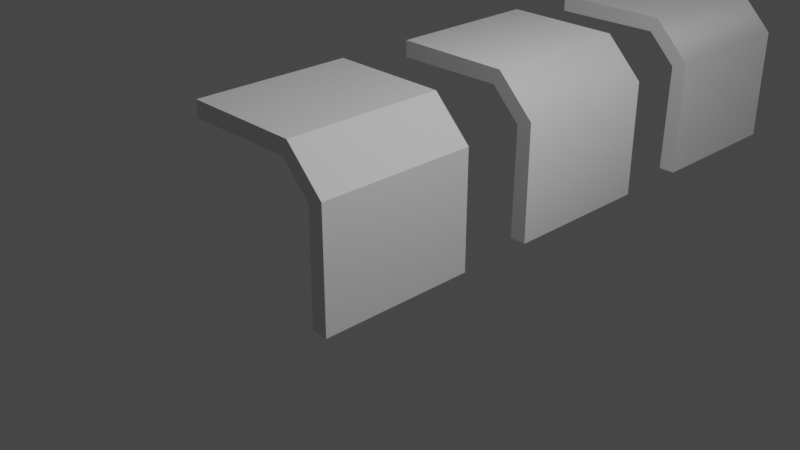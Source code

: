 # Source: 20210630_auto_smooth_weighted_normal_0001.blend  (saved by Blender 2.93.20; exported with 4.5.12 LTS)
import bpy
from mathutils import Matrix  # noqa: F401  (used for matrix-valued properties, if any)

bpy.ops.wm.read_factory_settings(use_empty=True)
scene = bpy.context.scene
scene.name = 'Scene'

# ---- collections
col_collection = bpy.data.collections.new('Collection'); scene.collection.children.link(col_collection)

# ---- node groups
ng_auto_smooth = bpy.data.node_groups.new('Auto Smooth', 'GeometryNodeTree')
_s = ng_auto_smooth.interface.new_socket(name='Geometry', in_out='OUTPUT', socket_type='NodeSocketGeometry')
_s = ng_auto_smooth.interface.new_socket(name='Geometry', in_out='INPUT', socket_type='NodeSocketGeometry')
_s = ng_auto_smooth.interface.new_socket(name='Angle', in_out='INPUT', socket_type='NodeSocketFloat')
_s.subtype = 'ANGLE'
_s.min_value = 0.0
_s.max_value = 3.142
ng_auto_smooth.is_modifier = True
_N = ng_auto_smooth.nodes; _L = ng_auto_smooth.links
n0 = _N.new('NodeGroupOutput'); n0.name = 'Group Output'; n0.location = (480, -100)
n1 = _N.new('NodeGroupInput'); n1.name = 'Group Input'; n1.location = (-420, -300)
n2 = _N.new('NodeGroupInput'); n2.name = 'Group Input.001'; n2.location = (-60, -100)
n3 = _N.new('GeometryNodeSetShadeSmooth'); n3.name = 'Set Shade Smooth'; n3.location = (120, -100)
n3.domain = 'EDGE'
n4 = _N.new('GeometryNodeSetShadeSmooth'); n4.name = 'Set Shade Smooth.001'; n4.location = (300, -100)
n5 = _N.new('GeometryNodeInputMeshEdgeAngle'); n5.name = 'Edge Angle'; n5.location = (-420, -220)
n6 = _N.new('GeometryNodeInputEdgeSmooth'); n6.name = 'Is Edge Smooth'; n6.location = (-60, -160)
n7 = _N.new('GeometryNodeInputShadeSmooth'); n7.name = 'Is Face Smooth'; n7.location = (-240, -340)
n8 = _N.new('FunctionNodeBooleanMath'); n8.name = 'Boolean Math'; n8.location = (-60, -220)
n9 = _N.new('FunctionNodeCompare'); n9.name = 'Compare'; n9.location = (-240, -180)
n9.operation = 'LESS_EQUAL'
_L.new(n5.outputs[0], n9.inputs[0])
_L.new(n4.outputs[0], n0.inputs[0])
_L.new(n1.outputs[1], n9.inputs[1])
_L.new(n9.outputs[0], n8.inputs[0])
_L.new(n7.outputs[0], n8.inputs[1])
_L.new(n2.outputs[0], n3.inputs[0])
_L.new(n6.outputs[0], n3.inputs[1])
_L.new(n3.outputs[0], n4.inputs[0])
_L.new(n8.outputs[0], n3.inputs[2])
n0.is_active_output = True

# ---- world
world_world = bpy.data.worlds.new('World'); scene.world = world_world
world_world.use_nodes = True; world_world.node_tree.nodes.clear()
_N = world_world.node_tree.nodes; _L = world_world.node_tree.links
n0 = _N.new('ShaderNodeOutputWorld'); n0.name = 'World Output'; n0.location = (300, 300)
n1 = _N.new('ShaderNodeBackground'); n1.name = 'Background'; n1.location = (10, 300)
n1.inputs[0].default_value = (0.05088, 0.05088, 0.05088, 1.0)
_L.new(n1.outputs[0], n0.inputs[0])
n0.is_active_output = True
world_world.color = (0.05088, 0.05088, 0.05088)
world_world.use_sun_shadow = False
world_world.sun_shadow_jitter_overblur = 0.0

# ---- cameras
cam_camera = bpy.data.cameras.new('Camera')
cam_camera.clip_end = 100.0
cam_camera.ortho_scale = 7.314

# ---- lights
light_light = bpy.data.lights.new('Light', 'POINT')
light_light.transmission_factor = 0.0
light_light.energy = 1000.0
light_light.shadow_soft_size = 0.1
light_light.shadow_maximum_resolution = 0.006
light_light.use_absolute_resolution = True

# ---- meshes
me_plane = bpy.data.meshes.new('Plane')
me_plane.from_pydata([(1.0, -1.0, 0.0), (1.0, 1.0, 0.0), (-1.0, -1.0, -2.0), (-1.0, 1.0, -2.0), (-0.5056, -1.0, 0.0), (-1.0, -1.0, -0.4944), (-1.0, 1.0, -0.4944), (-0.5056, 1.0, 0.0), (1.0, -1.0, -0.21), (1.0, 1.0, -0.21), (-0.79, -1.0, -2.0), (-0.79, 1.0, -2.0), (-0.4253, -1.0, -0.194), (-0.806, -1.0, -0.5747), (-0.806, 1.0, -0.5747), (-0.4253, 1.0, -0.194)], [], [(4, 0, 1, 7), (6, 5, 4, 7), (5, 6, 3, 2), (12, 15, 9, 8), (14, 15, 12, 13), (13, 10, 11, 14), (1, 0, 8, 9), (2, 3, 11, 10), (6, 7, 15, 14), (4, 5, 13, 12), (5, 2, 10, 13), (3, 6, 14, 11), (0, 4, 12, 8), (7, 1, 9, 15)])
_uv = me_plane.uv_layers.new(name='UVMap')
_uv.uv.foreach_set('vector', [0.2472, 0.0, 1.0, 0.0, 1.0, 1.0, 0.2472, 1.0, 0.0, 1.0, 0.0, 0.0, 0.2472, 0.0, 0.2472, 1.0, 0.0, 0.0, 0.0, 1.0, 0.0, 1.0, 0.0, 0.0, 0.2472, 0.0, 0.2472, 1.0, 1.0, 1.0, 1.0, 0.0, 0.0, 1.0, 0.2472, 1.0, 0.2472, 0.0, 0.0, 0.0, 0.0, 0.0, 0.0, 0.0, 0.0, 1.0, 0.0, 1.0, 1.0, 1.0, 1.0, 0.0, 1.0, 0.0, 1.0, 1.0, 0.0, 0.0, 0.0, 1.0, 0.0, 1.0, 0.0, 0.0, 0.0, 1.0, 0.2472, 1.0, 0.2472, 1.0, 0.0, 1.0, 0.2472, 0.0, 0.0, 0.0, 0.0, 0.0, 0.2472, 0.0, 0.0, 0.0, 0.0, 0.0, 0.0, 0.0, 0.0, 0.0, 0.0, 1.0, 0.0, 1.0, 0.0, 1.0, 0.0, 1.0, 1.0, 0.0, 0.2472, 0.0, 0.2472, 0.0, 1.0, 0.0, 0.2472, 1.0, 1.0, 1.0, 1.0, 1.0, 0.2472, 1.0])
me_plane.use_remesh_fix_poles = True
me_plane.use_remesh_preserve_attributes = False
me_plane.update()
me_plane_001 = bpy.data.meshes.new('Plane.001')
me_plane_001.from_pydata([(1.0, -1.0, 0.0), (1.0, 1.0, 0.0), (-1.0, -1.0, -2.0), (-1.0, 1.0, -2.0), (-0.5056, -1.0, 0.0), (-1.0, -1.0, -0.4944), (-1.0, 1.0, -0.4944), (-0.5056, 1.0, 0.0), (1.0, -1.0, -0.21), (1.0, 1.0, -0.21), (-0.79, -1.0, -2.0), (-0.79, 1.0, -2.0), (-0.4253, -1.0, -0.194), (-0.806, -1.0, -0.5747), (-0.806, 1.0, -0.5747), (-0.4253, 1.0, -0.194)], [], [(4, 0, 1, 7), (6, 5, 4, 7), (5, 6, 3, 2), (12, 15, 9, 8), (14, 15, 12, 13), (13, 10, 11, 14), (1, 0, 8, 9), (2, 3, 11, 10), (6, 7, 15, 14), (4, 5, 13, 12), (5, 2, 10, 13), (3, 6, 14, 11), (0, 4, 12, 8), (7, 1, 9, 15)])
me_plane_001.polygons.foreach_set('use_smooth', [True] * 14)
_uv = me_plane_001.uv_layers.new(name='UVMap')
_uv.uv.foreach_set('vector', [0.2472, 0.0, 1.0, 0.0, 1.0, 1.0, 0.2472, 1.0, 0.0, 1.0, 0.0, 0.0, 0.2472, 0.0, 0.2472, 1.0, 0.0, 0.0, 0.0, 1.0, 0.0, 1.0, 0.0, 0.0, 0.2472, 0.0, 0.2472, 1.0, 1.0, 1.0, 1.0, 0.0, 0.0, 1.0, 0.2472, 1.0, 0.2472, 0.0, 0.0, 0.0, 0.0, 0.0, 0.0, 0.0, 0.0, 1.0, 0.0, 1.0, 1.0, 1.0, 1.0, 0.0, 1.0, 0.0, 1.0, 1.0, 0.0, 0.0, 0.0, 1.0, 0.0, 1.0, 0.0, 0.0, 0.0, 1.0, 0.2472, 1.0, 0.2472, 1.0, 0.0, 1.0, 0.2472, 0.0, 0.0, 0.0, 0.0, 0.0, 0.2472, 0.0, 0.0, 0.0, 0.0, 0.0, 0.0, 0.0, 0.0, 0.0, 0.0, 1.0, 0.0, 1.0, 0.0, 1.0, 0.0, 1.0, 1.0, 0.0, 0.2472, 0.0, 0.2472, 0.0, 1.0, 0.0, 0.2472, 1.0, 1.0, 1.0, 1.0, 1.0, 0.2472, 1.0])
me_plane_001.use_remesh_fix_poles = True
me_plane_001.use_remesh_preserve_attributes = False
me_plane_001.update()
me_plane_002 = bpy.data.meshes.new('Plane.002')
me_plane_002.from_pydata([(1.0, -1.0, 0.0), (1.0, 1.0, 0.0), (-1.0, -1.0, -2.0), (-1.0, 1.0, -2.0), (-0.5056, -1.0, 0.0), (-1.0, -1.0, -0.4944), (-1.0, 1.0, -0.4944), (-0.5056, 1.0, 0.0), (1.0, -1.0, -0.21), (1.0, 1.0, -0.21), (-0.79, -1.0, -2.0), (-0.79, 1.0, -2.0), (-0.4253, -1.0, -0.194), (-0.806, -1.0, -0.5747), (-0.806, 1.0, -0.5747), (-0.4253, 1.0, -0.194)], [], [(4, 0, 1, 7), (6, 5, 4, 7), (5, 6, 3, 2), (12, 15, 9, 8), (14, 15, 12, 13), (13, 10, 11, 14), (1, 0, 8, 9), (2, 3, 11, 10), (6, 7, 15, 14), (4, 5, 13, 12), (5, 2, 10, 13), (3, 6, 14, 11), (0, 4, 12, 8), (7, 1, 9, 15)])
me_plane_002.polygons.foreach_set('use_smooth', [True] * 14)
_uv = me_plane_002.uv_layers.new(name='UVMap')
_uv.uv.foreach_set('vector', [0.2472, 0.0, 1.0, 0.0, 1.0, 1.0, 0.2472, 1.0, 0.0, 1.0, 0.0, 0.0, 0.2472, 0.0, 0.2472, 1.0, 0.0, 0.0, 0.0, 1.0, 0.0, 1.0, 0.0, 0.0, 0.2472, 0.0, 0.2472, 1.0, 1.0, 1.0, 1.0, 0.0, 0.0, 1.0, 0.2472, 1.0, 0.2472, 0.0, 0.0, 0.0, 0.0, 0.0, 0.0, 0.0, 0.0, 1.0, 0.0, 1.0, 1.0, 1.0, 1.0, 0.0, 1.0, 0.0, 1.0, 1.0, 0.0, 0.0, 0.0, 1.0, 0.0, 1.0, 0.0, 0.0, 0.0, 1.0, 0.2472, 1.0, 0.2472, 1.0, 0.0, 1.0, 0.2472, 0.0, 0.0, 0.0, 0.0, 0.0, 0.2472, 0.0, 0.0, 0.0, 0.0, 0.0, 0.0, 0.0, 0.0, 0.0, 0.0, 1.0, 0.0, 1.0, 0.0, 1.0, 0.0, 1.0, 1.0, 0.0, 0.2472, 0.0, 0.2472, 0.0, 1.0, 0.0, 0.2472, 1.0, 1.0, 1.0, 1.0, 1.0, 0.2472, 1.0])
me_plane_002.use_remesh_fix_poles = True
me_plane_002.use_remesh_preserve_attributes = False
me_plane_002.update()

# ---- objects
ob_light = bpy.data.objects.new('Light', light_light)
ob_camera = bpy.data.objects.new('Camera', cam_camera)
ob_plane = bpy.data.objects.new('Plane', me_plane)
ob_plane_001 = bpy.data.objects.new('Plane.001', me_plane_001)
ob_plane_002 = bpy.data.objects.new('Plane.002', me_plane_002)

# ---- transforms, parenting, visibility, modifiers, constraints
ob_light.location = (4.076, 1.005, 5.904)
ob_light.rotation_euler = (0.6503, 0.05522, 1.866)
ob_light.lock_rotations_4d = False
ob_light.empty_display_type = 'ARROWS'
ob_light.color = (0.0, 0.0, 0.0, 0.0)
ob_light.lineart.crease_threshold = 0.0
ob_camera.location = (7.359, -6.926, 4.958)
ob_camera.rotation_euler = (1.109, 0.0, 0.8149)
ob_camera.lock_rotations_4d = False
ob_camera.empty_display_type = 'ARROWS'
ob_camera.color = (0.0, 0.0, 0.0, 0.0)
ob_camera.display_type = 'WIRE'
ob_camera.lineart.crease_threshold = 0.0
ob_plane.location = (0.0, 0.0, 0.0)
ob_plane.rotation_euler = (-0.0, 1.571, 0.0)
_m = ob_plane.modifiers.new('Auto Smooth', 'NODES')
_m.node_group = ng_auto_smooth
_gi = [s.identifier for s in ng_auto_smooth.interface.items_tree if s.item_type == 'SOCKET' and s.in_out == 'INPUT']
_m[_gi[1]] = 0.5236  # Angle
ob_plane_001.location = (0.0, 3.0, 0.0)
ob_plane_001.rotation_euler = (-0.0, 1.571, 0.0)
_m = ob_plane_001.modifiers.new('Auto Smooth', 'NODES')
_m.node_group = ng_auto_smooth
_gi = [s.identifier for s in ng_auto_smooth.interface.items_tree if s.item_type == 'SOCKET' and s.in_out == 'INPUT']
_m[_gi[1]] = 0.8866  # Angle
ob_plane_002.location = (0.0, 6.0, 0.0)
ob_plane_002.rotation_euler = (-0.0, 1.571, 0.0)
_m = ob_plane_002.modifiers.new('Auto Smooth', 'NODES')
_m.node_group = ng_auto_smooth
_gi = [s.identifier for s in ng_auto_smooth.interface.items_tree if s.item_type == 'SOCKET' and s.in_out == 'INPUT']
_m[_gi[1]] = 0.9669  # Angle
_m = ob_plane_002.modifiers.new('WeightedNormal', 'WEIGHTED_NORMAL')
_m.weight = 56
_m.keep_sharp = True

# ---- collection membership
col_collection.objects.link(ob_light)
col_collection.objects.link(ob_camera)
col_collection.objects.link(ob_plane)
col_collection.objects.link(ob_plane_001)
col_collection.objects.link(ob_plane_002)

# ---- scene / render settings (as saved in the file)
scene.camera = ob_camera
scene.frame_start = 1; scene.frame_end = 250; scene.frame_set(1)
scene.render.engine = 'BLENDER_EEVEE_NEXT'
scene.cycles.use_denoising = False
scene.cycles.samples = 128
scene.cycles.sampling_pattern = 'TABULATED_SOBOL'
scene.cycles.use_adaptive_sampling = False
scene.cycles.use_light_tree = False
scene.view_settings.view_transform = 'Filmic'
bpy.context.view_layer.update()
